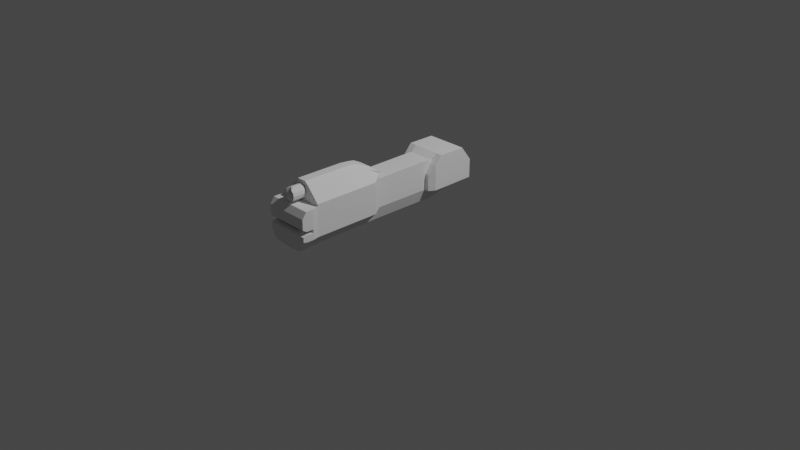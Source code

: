 # Source: HaloMagnum.blend  (saved by Blender 3.1.7; exported with 4.5.12 LTS)
import bpy
from mathutils import Matrix  # noqa: F401  (used for matrix-valued properties, if any)

bpy.ops.wm.read_factory_settings(use_empty=True)
scene = bpy.context.scene
scene.name = 'Scene'

# ---- collections
col_collection = bpy.data.collections.new('Collection'); scene.collection.children.link(col_collection)

# ---- world
world_world = bpy.data.worlds.new('World'); scene.world = world_world
world_world.use_nodes = True; world_world.node_tree.nodes.clear()
_N = world_world.node_tree.nodes; _L = world_world.node_tree.links
n0 = _N.new('ShaderNodeOutputWorld'); n0.name = 'World Output'; n0.location = (300, 300)
n1 = _N.new('ShaderNodeBackground'); n1.name = 'Background'; n1.location = (10, 300)
n1.inputs[0].default_value = (0.05088, 0.05088, 0.05088, 1.0)
_L.new(n1.outputs[0], n0.inputs[0])
n0.is_active_output = True
world_world.color = (0.05088, 0.05088, 0.05088)
world_world.use_sun_shadow = False
world_world.sun_shadow_jitter_overblur = 0.0

# ---- cameras
cam_camera = bpy.data.cameras.new('Camera')
cam_camera.clip_end = 100.0
cam_camera.ortho_scale = 7.314

# ---- lights
light_light = bpy.data.lights.new('Light', 'POINT')
light_light.transmission_factor = 0.0
light_light.energy = 1000.0
light_light.shadow_soft_size = 0.1
light_light.shadow_maximum_resolution = 0.006
light_light.use_absolute_resolution = True

# ---- meshes
me_cube = bpy.data.meshes.new('Cube')
me_cube.from_pydata([(0.1432, 0.3737, 0.2963), (0.1432, 0.3713, 0.6572), (0.1432, 0.6668, 0.2978), (0.1432, 0.6668, 0.6547), (0.1432, 0.7834, 0.2978), (0.1432, 0.7834, 0.4981), (0.1437, 0.2921, 0.2963), (0.1333, 0.2902, 0.6093), (0.1333, -0.3928, 0.3019), (0.1333, -0.392, 0.6074), (0.2359, -1.294, 0.3043), (0.2359, -1.294, 0.6097), (0.04889, -1.224, 0.8116), (0.1333, -0.3925, 0.4658), (0.2359, -1.294, 0.4114), (0.2359, -1.371, 0.6099), (0.2359, -1.371, 0.4116), (0.1432, 0.7834, 0.3464), (0.1333, -0.392, 0.6074), (0.1333, -0.3926, 0.3633), (0.2359, -1.294, 0.3744), (0.2359, -1.368, 0.3045), (0.2359, -1.368, 0.3756), (0.2359, -1.412, 0.3625), (0.2359, -1.414, 0.3132), (0.08976, 0.3518, 0.1582), (0.08976, 0.7265, 0.2389), (0.08976, 0.2921, 0.1543), (0.07981, -0.393, 0.16), (0.09884, -1.295, 0.155), (0.09884, -1.368, 0.1552), (0.1824, -1.413, 0.21), (0.2359, -1.416, 0.5464), (0.2359, -1.417, 0.4364), (0.2214, -1.225, 0.3041), (0.2214, -1.224, 0.6095), (0.2214, -1.225, 0.4112), (0.2214, -1.225, 0.3735), (0.0843, -1.225, 0.1554), (0.0, 0.6668, 0.6547), (0.0, 0.3713, 0.6572), (0.0, 0.7834, 0.2978), (0.0, 0.7834, 0.4981), (0.0, 0.2902, 0.6093), (0.0, -0.392, 0.6074), (0.0, -1.294, 0.6097), (0.0, -1.294, 0.4114), (0.0, -1.224, 0.6348), (0.0, -1.371, 0.6099), (0.0, -1.371, 0.4116), (0.0, 0.7834, 0.3464), (0.0, -1.294, 0.3744), (0.0, -1.368, 0.3756), (0.0, -1.412, 0.3625), (0.0, -1.414, 0.3132), (0.0, 0.3518, 0.1582), (0.0, 0.7265, 0.2389), (0.0, -1.413, 0.21), (0.0, 0.2884, 0.1543), (0.0, -0.393, 0.16), (0.0, -1.295, 0.155), (0.0, -1.368, 0.1552), (0.0, -1.416, 0.5464), (0.0, -1.417, 0.4364), (0.0, -1.225, 0.1554), (0.0, -1.224, 0.6095), (0.1333, 0.2367, 0.4681), (0.2214, -1.224, 0.6348), (0.1396, -0.3918, 0.6326), (0.1333, 0.2902, 0.6093), (0.1432, 0.3721, 0.5733), (0.0, -1.224, 0.8116), (0.1437, 0.2921, 0.5673), (0.0, -0.3918, 0.6326), (0.1396, -0.3914, 0.6946), (0.0, -0.3914, 0.6946), (0.2214, -0.5168, 0.6077), (0.0, -0.5163, 0.7655), (0.0878, -0.5163, 0.7655), (0.2214, -0.5176, 0.3023), (0.2214, -0.5173, 0.4576), (0.2214, -0.5174, 0.3648), (0.0843, -0.5178, 0.1593), (0.0, -0.5178, 0.1593), (0.2214, -0.5167, 0.6329), (0.0, -0.6186, 0.8), (0.0, -0.7143, 0.8103), (0.2214, -0.6199, 0.3025), (0.2214, -0.7156, 0.3031), (0.2214, -0.6196, 0.4509), (0.2214, -0.7153, 0.4354), (0.2214, -0.6197, 0.3661), (0.2214, -0.7154, 0.369), (0.0843, -0.6201, 0.1587), (0.0843, -0.7158, 0.1574), (0.0, -0.6201, 0.1587), (0.0, -0.7158, 0.1574), (0.2214, -0.7148, 0.6086), (0.2214, -0.6191, 0.608), (0.04889, -0.7143, 0.8103), (0.04889, -0.6186, 0.8), (0.2214, -0.7147, 0.6338), (0.2214, -0.619, 0.6332), (0.0, -1.224, 0.6537), (0.2214, -1.224, 0.6537), (0.1396, -0.3918, 0.6515), (0.0, -0.3918, 0.6515), (0.2214, -0.5167, 0.6519), (0.0, -0.5167, 0.6519), (0.0, -0.619, 0.6521), (0.0, -0.7147, 0.6527), (0.2214, -0.7147, 0.6527), (0.2214, -0.619, 0.6521), (0.0878, -1.224, 0.7825), (0.1396, -0.3915, 0.658), (0.0, -1.224, 0.7825), (0.0, -0.3915, 0.658), (0.1193, -0.5163, 0.7311), (0.0878, -0.7144, 0.7813), (0.0878, -0.6186, 0.7726), (0.0, -1.224, 0.6537), (0.2214, -1.224, 0.6537), (0.0, -1.224, 0.6348), (0.2214, -1.224, 0.6348), (0.0878, -1.224, 0.7825), (0.0, -1.224, 0.7825), (0.0, -1.224, 0.6348), (0.2214, -1.224, 0.6348), (0.0878, -1.224, 0.7825), (0.0, -1.224, 0.7825), (0.1333, 0.2235, 0.2968), (0.07981, 0.2233, 0.1549), (0.0, 0.2233, 0.1549), (0.134, 0.2278, 0.3557), (0.2215, 0.6657, 0.3472), (0.2215, 0.6657, 0.2978), (0.2215, 0.3726, 0.2963), (0.2215, 0.6657, 0.6547), (0.2215, 0.3702, 0.6572), (0.2215, 0.372, 0.3466), (0.2215, 0.7823, 0.3464), (0.2215, 0.7823, 0.2978), (0.2215, 0.7823, 0.4981), (0.222, 0.2911, 0.3481), (0.222, 0.291, 0.2963), (0.1813, 0.2272, 0.2968), (0.2215, 0.6657, 0.5729), (0.2215, 0.6657, 0.4961), (0.2215, 0.371, 0.5733), (0.2215, 0.3717, 0.4947), (0.222, 0.291, 0.5673), (0.222, 0.2911, 0.4969), (0.1813, 0.2294, 0.4681), (0.1821, 0.228, 0.3557), (0.03426, -1.224, 0.6439), (0.05963, -1.224, 0.6687), (0.06958, -1.224, 0.7028), (0.06155, -1.224, 0.7373), (0.03761, -1.224, 0.7635), (0.0, -1.224, 0.775), (-0.0001781, -1.342, 0.6348), (0.03409, -1.342, 0.644), (0.05945, -1.342, 0.6688), (0.0694, -1.342, 0.7028), (0.06137, -1.342, 0.7374), (0.03743, -1.342, 0.7635), (-0.0001781, -1.342, 0.7751), (0.03403, -1.375, 0.6479), (0.0594, -1.375, 0.6688), (0.06935, -1.375, 0.7028), (0.06132, -1.375, 0.7374), (0.03738, -1.375, 0.7607)], [(105, 106), (107, 105), (110, 103), (112, 107), (106, 108), (108, 109), (109, 110), (104, 111), (111, 112)], [(39, 3, 5, 42), (130, 8, 28, 131), (65, 35, 67, 47), (117, 114, 74, 78), (70, 1, 7, 72), (34, 10, 29, 38), (14, 11, 15, 16), (36, 35, 11, 14), (37, 36, 14, 20), (9, 7, 69, 18), (50, 42, 5, 17), (6, 0, 136, 144), (46, 14, 16, 49), (1, 72, 150, 138), (41, 50, 17, 4), (3, 1, 138, 137), (10, 20, 22, 21), (34, 37, 20, 10), (4, 17, 140, 141), (21, 22, 23, 24), (54, 24, 23, 53), (55, 25, 27, 58), (64, 38, 29, 60), (132, 131, 28, 59), (60, 29, 30, 61), (4, 2, 25, 26), (61, 30, 31, 57), (41, 4, 26, 56), (2, 0, 25), (0, 6, 27, 25), (10, 21, 30, 29), (30, 21, 24, 31), (49, 16, 33, 63), (16, 15, 32, 33), (63, 33, 32, 62), (96, 94, 38, 64), (88, 92, 37, 34), (92, 90, 36, 37), (90, 97, 35, 36), (88, 34, 38, 94), (9, 44, 73, 68), (15, 48, 62, 32), (22, 52, 53, 23), (25, 55, 56, 26), (24, 54, 57, 31), (20, 51, 52, 22), (11, 45, 48, 15), (20, 14, 46, 51), (35, 65, 45, 11), (76, 9, 68, 84), (1, 40, 43, 7), (3, 39, 40, 1), (43, 44, 9, 7), (133, 130, 145, 153), (17, 5, 142, 140), (0, 2, 135, 136), (99, 86, 71, 12), (115, 113, 12, 71), (114, 116, 75, 74), (74, 75, 77, 78), (98, 76, 84, 102), (8, 79, 82, 28), (13, 9, 76, 80), (19, 13, 80, 81), (8, 19, 81, 79), (59, 28, 82, 83), (119, 117, 78, 100), (113, 118, 99, 12), (118, 119, 100, 99), (35, 97, 101, 67), (97, 98, 102, 101), (78, 77, 85, 100), (100, 85, 86, 99), (79, 87, 93, 82), (87, 88, 94, 93), (80, 76, 98, 89), (89, 98, 97, 90), (81, 80, 89, 91), (91, 89, 90, 92), (79, 81, 91, 87), (87, 91, 92, 88), (83, 82, 93, 95), (95, 93, 94, 96), (101, 102, 119, 118), (67, 101, 118, 113), (102, 84, 117, 119), (68, 73, 116, 114), (84, 68, 114, 117), (113, 115, 125, 124), (47, 67, 123, 122), (103, 104, 121, 120), (115, 47, 122, 125), (67, 113, 124, 123), (123, 124, 128, 127), (126, 127, 128, 129, 159), (125, 122, 126, 159, 129), (124, 125, 129, 128), (122, 123, 127, 126), (58, 27, 131, 132), (2, 4, 141, 135), (6, 130, 131, 27), (72, 66, 152, 150), (130, 6, 144, 145), (5, 3, 137, 142), (13, 66, 72, 7, 9), (19, 133, 66, 13), (19, 8, 130, 133), (66, 133, 153, 152), (146, 137, 138, 148), (134, 135, 141, 140), (139, 149, 151, 143), (146, 147, 142), (134, 147, 149, 139), (135, 134, 139, 136), (136, 139, 143, 144), (147, 134, 140, 142), (137, 146, 142), (149, 148, 150, 151), (147, 146, 148, 149), (144, 143, 145), (145, 143, 153), (143, 151, 152, 153), (151, 150, 152), (148, 138, 150), (154, 155, 162, 161), (165, 166, 171), (157, 158, 165, 164), (155, 156, 163, 162), (126, 154, 161, 160), (159, 126, 160, 166), (158, 159, 166, 165), (156, 157, 164, 163), (171, 167, 168, 169, 170), (161, 162, 168, 167), (163, 164, 170, 169), (160, 161, 167), (166, 160, 167, 171), (164, 165, 171, 170), (162, 163, 169, 168)])
_uv = me_cube.uv_layers.new(name='UVMap')
_uv.uv.foreach_set('vector', [0.75, 0.5, 0.625, 0.5, 0.625, 0.5, 0.75, 0.5, 0.375, 0.75, 0.375, 0.75, 0.375, 0.75, 0.375, 0.75, 0.75, 0.75, 0.625, 0.75, 0.625, 0.75, 0.75, 0.75, 0.625, 0.75, 0.625, 0.75, 0.625, 0.75, 0.625, 0.75, 0.5412, 0.75, 0.625, 0.75, 0.625, 0.75, 0.5412, 0.75, 0.375, 0.75, 0.375, 0.75, 0.375, 0.75, 0.375, 0.75, 0.4626, 0.75, 0.625, 0.75, 0.625, 0.75, 0.4626, 0.75, 0.4626, 0.75, 0.625, 0.75, 0.625, 0.75, 0.4626, 0.75, 0.4332, 0.75, 0.4626, 0.75, 0.4626, 0.75, 0.4332, 0.75, 0.625, 0.75, 0.625, 0.75, 0.625, 0.75, 0.625, 0.75, 0.4332, 0.375, 0.4626, 0.375, 0.4626, 0.5, 0.4332, 0.5, 0.375, 0.75, 0.375, 0.75, 0.375, 0.75, 0.375, 0.75, 0.4626, 0.875, 0.4626, 0.75, 0.4626, 0.75, 0.4626, 0.875, 0.0, 0.0, 0.0, 0.0, 0.0, 0.0, 0.0, 0.0, 0.375, 0.375, 0.4332, 0.375, 0.4332, 0.5, 0.375, 0.5, 0.625, 0.5, 0.625, 0.75, 0.625, 0.75, 0.625, 0.5, 0.375, 0.75, 0.4332, 0.75, 0.4332, 0.75, 0.375, 0.75, 0.375, 0.75, 0.4332, 0.75, 0.4332, 0.75, 0.375, 0.75, 0.375, 0.5, 0.4332, 0.5, 0.4332, 0.5, 0.375, 0.5, 0.375, 0.75, 0.4332, 0.75, 0.4332, 0.75, 0.375, 0.75, 0.25, 0.75, 0.375, 0.75, 0.4332, 0.75, 0.4332, 0.375, 0.25, 0.75, 0.375, 0.75, 0.375, 0.75, 0.25, 0.75, 0.25, 0.75, 0.375, 0.75, 0.375, 0.75, 0.25, 0.75, 0.25, 0.75, 0.375, 0.75, 0.375, 0.75, 0.25, 0.75, 0.25, 0.75, 0.375, 0.75, 0.375, 0.75, 0.25, 0.75, 0.375, 0.5, 0.375, 0.5, 0.375, 0.5, 0.375, 0.5, 0.25, 0.75, 0.375, 0.75, 0.375, 0.75, 0.25, 0.75, 0.375, 0.375, 0.375, 0.5, 0.375, 0.5, 0.375, 0.375, 0.375, 0.5, 0.375, 0.75, 0.375, 0.5, 0.375, 0.75, 0.375, 0.75, 0.375, 0.75, 0.375, 0.75, 0.375, 0.75, 0.375, 0.75, 0.375, 0.75, 0.375, 0.75, 0.375, 0.75, 0.375, 0.75, 0.375, 0.75, 0.375, 0.75, 0.4626, 0.875, 0.4626, 0.75, 0.4626, 0.75, 0.4626, 0.875, 0.4626, 0.75, 0.625, 0.75, 0.625, 0.75, 0.4626, 0.75, 0.4626, 0.875, 0.4626, 0.75, 0.625, 0.75, 0.75, 0.75, 0.25, 0.75, 0.375, 0.75, 0.375, 0.75, 0.25, 0.75, 0.375, 0.75, 0.4332, 0.75, 0.4332, 0.75, 0.375, 0.75, 0.4332, 0.75, 0.4626, 0.75, 0.4626, 0.75, 0.4332, 0.75, 0.4626, 0.75, 0.625, 0.75, 0.625, 0.75, 0.4626, 0.75, 0.375, 0.75, 0.375, 0.75, 0.375, 0.75, 0.375, 0.75, 0.625, 0.75, 0.75, 0.75, 0.75, 0.75, 0.625, 0.75, 0.625, 0.75, 0.75, 0.75, 0.75, 0.75, 0.625, 0.75, 0.4332, 0.75, 0.4332, 0.875, 0.4332, 0.875, 0.4332, 0.75, 0.375, 0.5, 0.25, 0.5, 0.25, 0.5, 0.375, 0.5, 0.375, 0.75, 0.25, 0.75, 0.25, 0.75, 0.375, 0.75, 0.4332, 0.75, 0.4332, 0.875, 0.4332, 0.875, 0.4332, 0.75, 0.625, 0.75, 0.75, 0.75, 0.75, 0.75, 0.625, 0.75, 0.4332, 0.75, 0.4626, 0.75, 0.4626, 0.875, 0.4332, 0.875, 0.625, 0.75, 0.75, 0.75, 0.75, 0.75, 0.625, 0.75, 0.625, 0.75, 0.625, 0.75, 0.625, 0.75, 0.625, 0.75, 0.625, 0.75, 0.75, 0.75, 0.75, 0.75, 0.625, 0.75, 0.625, 0.5, 0.75, 0.5, 0.75, 0.75, 0.625, 0.75, 0.75, 0.75, 0.75, 0.75, 0.625, 0.75, 0.625, 0.75, 0.0, 0.0, 0.375, 0.75, 0.375, 0.75, 0.0, 0.0, 0.4332, 0.5, 0.4626, 0.5, 0.4626, 0.5, 0.4332, 0.5, 0.375, 0.75, 0.375, 0.5, 0.375, 0.5, 0.375, 0.75, 0.625, 0.75, 0.75, 0.75, 0.75, 0.75, 0.625, 0.75, 0.75, 0.75, 0.625, 0.75, 0.625, 0.75, 0.75, 0.75, 0.625, 0.75, 0.75, 0.75, 0.75, 0.75, 0.625, 0.75, 0.625, 0.75, 0.75, 0.75, 0.75, 0.75, 0.625, 0.75, 0.625, 0.75, 0.625, 0.75, 0.625, 0.75, 0.625, 0.75, 0.375, 0.75, 0.375, 0.75, 0.375, 0.75, 0.375, 0.75, 0.4626, 0.75, 0.625, 0.75, 0.625, 0.75, 0.4626, 0.75, 0.4332, 0.75, 0.4626, 0.75, 0.4626, 0.75, 0.4332, 0.75, 0.375, 0.75, 0.4332, 0.75, 0.4332, 0.75, 0.375, 0.75, 0.25, 0.75, 0.375, 0.75, 0.375, 0.75, 0.25, 0.75, 0.625, 0.75, 0.625, 0.75, 0.625, 0.75, 0.625, 0.75, 0.625, 0.75, 0.625, 0.75, 0.625, 0.75, 0.625, 0.75, 0.625, 0.75, 0.625, 0.75, 0.625, 0.75, 0.625, 0.75, 0.625, 0.75, 0.625, 0.75, 0.625, 0.75, 0.625, 0.75, 0.625, 0.75, 0.625, 0.75, 0.625, 0.75, 0.625, 0.75, 0.625, 0.75, 0.75, 0.75, 0.75, 0.75, 0.625, 0.75, 0.625, 0.75, 0.75, 0.75, 0.75, 0.75, 0.625, 0.75, 0.375, 0.75, 0.375, 0.75, 0.375, 0.75, 0.375, 0.75, 0.375, 0.75, 0.375, 0.75, 0.375, 0.75, 0.375, 0.75, 0.4626, 0.75, 0.625, 0.75, 0.625, 0.75, 0.4626, 0.75, 0.4626, 0.75, 0.625, 0.75, 0.625, 0.75, 0.4626, 0.75, 0.4332, 0.75, 0.4626, 0.75, 0.4626, 0.75, 0.4332, 0.75, 0.4332, 0.75, 0.4626, 0.75, 0.4626, 0.75, 0.4332, 0.75, 0.375, 0.75, 0.4332, 0.75, 0.4332, 0.75, 0.375, 0.75, 0.375, 0.75, 0.4332, 0.75, 0.4332, 0.75, 0.375, 0.75, 0.25, 0.75, 0.375, 0.75, 0.375, 0.75, 0.25, 0.75, 0.25, 0.75, 0.375, 0.75, 0.375, 0.75, 0.25, 0.75, 0.625, 0.75, 0.625, 0.75, 0.625, 0.75, 0.625, 0.75, 0.625, 0.75, 0.625, 0.75, 0.625, 0.75, 0.625, 0.75, 0.625, 0.75, 0.625, 0.75, 0.625, 0.75, 0.625, 0.75, 0.625, 0.75, 0.75, 0.75, 0.75, 0.75, 0.625, 0.75, 0.625, 0.75, 0.625, 0.75, 0.625, 0.75, 0.625, 0.75, 0.625, 0.75, 0.75, 0.75, 0.75, 0.75, 0.625, 0.75, 0.75, 0.75, 0.625, 0.75, 0.625, 0.75, 0.75, 0.75, 0.0, 0.0, 0.0, 0.0, 0.0, 0.0, 0.0, 0.0, 0.0, 0.0, 0.0, 0.0, 0.0, 0.0, 0.0, 0.0, 0.625, 0.75, 0.625, 0.75, 0.625, 0.75, 0.625, 0.75, 0.625, 0.75, 0.625, 0.75, 0.625, 0.75, 0.625, 0.75, 0.75, 0.75, 0.625, 0.75, 0.625, 0.75, 0.75, 0.75, 0.75, 0.75, 0.0, 0.0, 0.0, 0.0, 0.0, 0.0, 0.0, 0.0, 0.0, 0.0, 0.625, 0.75, 0.75, 0.75, 0.75, 0.75, 0.625, 0.75, 0.75, 0.75, 0.625, 0.75, 0.625, 0.75, 0.75, 0.75, 0.25, 0.75, 0.375, 0.75, 0.375, 0.75, 0.25, 0.75, 0.375, 0.5, 0.375, 0.5, 0.375, 0.5, 0.375, 0.5, 0.375, 0.75, 0.375, 0.75, 0.375, 0.75, 0.375, 0.75, 0.5412, 0.75, 0.4626, 0.75, 0.4626, 0.75, 0.5412, 0.75, 0.375, 0.75, 0.375, 0.75, 0.375, 0.75, 0.375, 0.75, 0.625, 0.5, 0.625, 0.5, 0.625, 0.5, 0.625, 0.5, 0.4626, 0.75, 0.4626, 0.75, 0.5412, 0.75, 0.625, 0.75, 0.625, 0.75, 0.4332, 0.75, 0.0, 0.0, 0.4626, 0.75, 0.4626, 0.75, 0.4332, 0.75, 0.375, 0.75, 0.375, 0.75, 0.0, 0.0, 0.4626, 0.75, 0.0, 0.0, 0.0, 0.0, 0.4626, 0.75, 0.5412, 0.5, 0.625, 0.5, 0.625, 0.75, 0.5412, 0.75, 0.4332, 0.5, 0.375, 0.5, 0.375, 0.5, 0.4332, 0.5, 0.4332, 0.75, 0.4626, 0.75, 0.4626, 0.75, 0.4332, 0.75, 0.5412, 0.5, 0.4626, 0.5, 0.5414, 0.5, 0.4332, 0.5, 0.4626, 0.5, 0.4626, 0.75, 0.4332, 0.75, 0.375, 0.5, 0.4332, 0.5, 0.4332, 0.75, 0.375, 0.75, 0.375, 0.75, 0.4332, 0.75, 0.4332, 0.75, 0.375, 0.75, 0.4626, 0.5, 0.4332, 0.5, 0.4332, 0.5, 0.4626, 0.5, 0.625, 0.5, 0.5412, 0.5, 0.625, 0.5, 0.4626, 0.75, 0.5412, 0.75, 0.5412, 0.75, 0.4626, 0.75, 0.4626, 0.5, 0.5412, 0.5, 0.5412, 0.75, 0.4626, 0.75, 0.375, 0.75, 0.4332, 0.75, 0.375, 0.75, 0.375, 0.75, 0.4332, 0.75, 0.0, 0.0, 0.4332, 0.75, 0.4626, 0.75, 0.4626, 0.75, 0.0, 0.0, 0.4626, 0.75, 0.5412, 0.75, 0.4626, 0.75, 0.5412, 0.75, 0.625, 0.75, 0.5412, 0.75, 0.0, 0.0, 0.0, 0.0, 0.0, 0.0, 0.0, 0.0, 0.0, 0.0, 0.0, 0.0, 0.0, 0.0, 0.0, 0.0, 0.0, 0.0, 0.0, 0.0, 0.0, 0.0, 0.0, 0.0, 0.0, 0.0, 0.0, 0.0, 0.0, 0.0, 0.0, 0.0, 0.0, 0.0, 0.0, 0.0, 0.0, 0.0, 0.0, 0.0, 0.0, 0.0, 0.0, 0.0, 0.0, 0.0, 0.0, 0.0, 0.0, 0.0, 0.0, 0.0, 0.0, 0.0, 0.0, 0.0, 0.0, 0.0, 0.0, 0.0, 0.0, 0.0, 0.0, 0.0, 0.0, 0.0, 0.0, 0.0, 0.0, 0.0, 0.0, 0.0, 0.0, 0.0, 0.0, 0.0, 0.0, 0.0, 0.0, 0.0, 0.0, 0.0, 0.0, 0.0, 0.0, 0.0, 0.0, 0.0, 0.0, 0.0, 0.0, 0.0, 0.0, 0.0, 0.0, 0.0, 0.0, 0.0, 0.0, 0.0, 0.0, 0.0, 0.0, 0.0, 0.0, 0.0, 0.0, 0.0, 0.0, 0.0, 0.0, 0.0, 0.0, 0.0, 0.0, 0.0, 0.0, 0.0])
me_cube.use_remesh_fix_poles = True
me_cube.use_remesh_preserve_attributes = False
me_cube.update()

# ---- objects
ob_light = bpy.data.objects.new('Light', light_light)
ob_camera = bpy.data.objects.new('Camera', cam_camera)
ob_reference_x_z = bpy.data.objects.new('Reference_X_Z', None)
ob_reference_y_z = bpy.data.objects.new('Reference_Y_Z', None)
ob_reference_x_y = bpy.data.objects.new('Reference_X_Y', None)
ob_cube = bpy.data.objects.new('Cube', me_cube)

# ---- transforms, parenting, visibility, modifiers, constraints
ob_light.location = (4.076, 1.005, 5.904)
ob_light.rotation_euler = (0.6503, 0.05522, 1.866)
ob_light.lock_rotations_4d = False
ob_light.empty_display_type = 'ARROWS'
ob_light.color = (0.0, 0.0, 0.0, 0.0)
ob_light.lineart.crease_threshold = 0.0
ob_camera.location = (7.359, -6.926, 4.958)
ob_camera.rotation_euler = (1.109, 0.0, 0.8149)
ob_camera.lock_rotations_4d = False
ob_camera.empty_display_type = 'ARROWS'
ob_camera.color = (0.0, 0.0, 0.0, 0.0)
ob_camera.display_type = 'WIRE'
ob_camera.lineart.crease_threshold = 0.0
ob_reference_x_z.location = (0.0, -1.368, 0.0)
ob_reference_x_z.rotation_euler = (1.571, -0.0, 1.571)
ob_reference_x_z.empty_display_type = 'IMAGE'
ob_reference_x_z.empty_display_size = 5.0
ob_reference_x_z.use_empty_image_alpha = True
ob_reference_x_z.color = (1.0, 1.0, 1.0, 0.25)
ob_reference_x_z.hide_select = True
ob_reference_x_z.hide_render = True
ob_reference_y_z.location = (0.6654, 0.0, 0.0)
ob_reference_y_z.rotation_euler = (1.571, -0.0, -0.0)
ob_reference_y_z.empty_display_type = 'IMAGE'
ob_reference_y_z.empty_display_size = 5.0
ob_reference_y_z.use_empty_image_alpha = True
ob_reference_y_z.color = (1.0, 1.0, 1.0, 0.25)
ob_reference_y_z.hide_select = True
ob_reference_y_z.hide_render = True
ob_reference_x_y.location = (1.731, -0.3071, 0.0)
ob_reference_x_y.empty_display_type = 'IMAGE'
ob_reference_x_y.empty_display_size = 5.0
ob_reference_x_y.use_empty_image_alpha = True
ob_reference_x_y.color = (1.0, 1.0, 1.0, 0.25)
ob_reference_x_y.hide_select = True
ob_cube.location = (0.0, 0.0, 0.0)
_m = ob_cube.modifiers.new('Mirror', 'MIRROR')

# ---- collection membership
col_collection.objects.link(ob_light)
col_collection.objects.link(ob_camera)
col_collection.objects.link(ob_reference_x_z)
col_collection.objects.link(ob_reference_y_z)
col_collection.objects.link(ob_reference_x_y)
col_collection.objects.link(ob_cube)

# ---- scene / render settings (as saved in the file)
scene.camera = ob_camera
scene.frame_start = 1; scene.frame_end = 250; scene.frame_set(0)
scene.render.engine = 'BLENDER_EEVEE_NEXT'
scene.cycles.sampling_pattern = 'TABULATED_SOBOL'
scene.cycles.use_light_tree = False
scene.view_settings.view_transform = 'Filmic'
bpy.context.view_layer.update()
